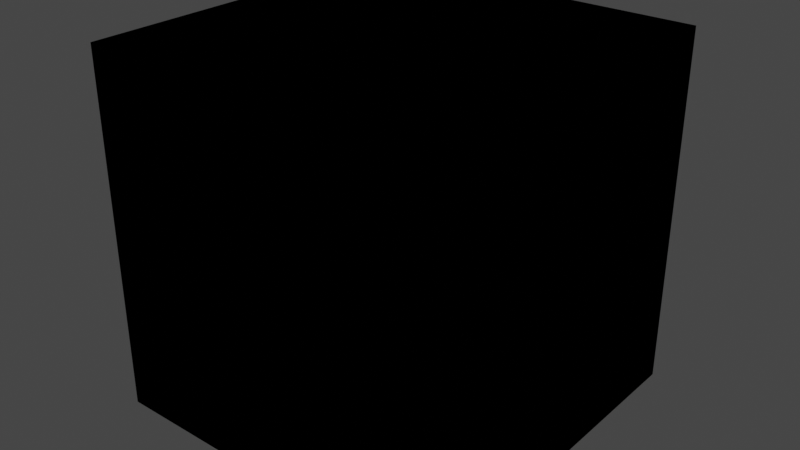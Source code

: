 # Source: librarypixel.blend  (saved by Blender 2.80.75; exported with 4.5.12 LTS)
import bpy
from mathutils import Matrix  # noqa: F401  (used for matrix-valued properties, if any)

bpy.ops.wm.read_factory_settings(use_empty=True)
scene = bpy.context.scene
scene.name = 'Scene'

# ---- collections
col_collection = bpy.data.collections.new('Collection'); scene.collection.children.link(col_collection)

# ---- materials (node trees are filled in below, after node groups)
mat_material = bpy.data.materials.new('Material')
mat_material.use_transparency_overlap = False
mat_material.show_transparent_back = False
mat_material.use_transparent_shadow = False

# ---- material node trees
mat_material.use_nodes = True; mat_material.node_tree.nodes.clear()
_N = mat_material.node_tree.nodes; _L = mat_material.node_tree.links
n0 = _N.new('ShaderNodeUVMap'); n0.name = 'UVPalette'; n0.location = (-923, -279)
n0.label = 'UVPalette'
n0.uv_map = 'Pallete'
n1 = _N.new('ShaderNodeTexImage'); n1.name = 'ImagePalette'; n1.location = (-679, -175)
n1.label = 'ImagePalette'
n1.interpolation = 'Closest'
n2 = _N.new('ShaderNodeOutputMaterial'); n2.name = 'Material Output'; n2.location = (718, 162)
n3 = _N.new('ShaderNodeMixShader'); n3.name = 'Mix Shader'; n3.location = (451, 297)
n4 = _N.new('ShaderNodeMath'); n4.name = 'Math'; n4.location = (112, 436)
n4.operation = 'MULTIPLY'
n4.use_clamp = True
n5 = _N.new('ShaderNodeValue'); n5.name = 'DiffuseAlpha'; n5.location = (-166, 327)
n5.label = 'DiffuseAlpha'
n5.outputs[0].default_value = 1.0
n6 = _N.new('ShaderNodeBsdfPrincipled'); n6.name = 'Principled BSDF'; n6.location = (143, 166)
n6.distribution = 'GGX'
n6.subsurface_method = 'BURLEY'
n6.inputs[2].default_value = 1.0
n6.inputs[3].default_value = 1.45
n6.inputs[28].default_value = 1.0
n7 = _N.new('ShaderNodeRGB'); n7.name = 'Emission'; n7.location = (-69, -313)
n7.label = 'Emission'
n7.outputs[0].default_value = (0.0, 0.0, 0.0, 1.0)
n8 = _N.new('ShaderNodeBsdfTransparent'); n8.name = 'Transparent BSDF'; n8.location = (225, 257)
n9 = _N.new('ShaderNodeRGB'); n9.name = 'RGBBlack'; n9.location = (-324, -301)
n9.outputs[0].default_value = (0.0, 0.0, 0.0, 1.0)
n10 = _N.new('ShaderNodeRGB'); n10.name = 'Diffuse'; n10.location = (-380, -79)
n10.label = 'Diffuse'
n10.outputs[0].default_value = (1.0, 1.0, 1.0, 1.0)
n11 = _N.new('ShaderNodeUVMap'); n11.name = 'UVPattern'; n11.location = (-651, 29)
n11.label = 'UVPattern'
n11.uv_map = 'UVMap'
n12 = _N.new('ShaderNodeTexImage'); n12.name = 'ImagePattern'; n12.location = (-485, 210)
n12.label = 'ImagePattern'
n12.interpolation = 'Closest'
n13 = _N.new('ShaderNodeRGBToBW'); n13.name = 'RGB to BW'; n13.location = (-200, 72)
n14 = _N.new('ShaderNodeMix'); n14.name = 'Mix'; n14.location = (-37, 78)
n14.data_type = 'RGBA'
n14.clamp_result = True
_L.new(n14.outputs[2], n6.inputs[0])
_L.new(n11.outputs[0], n12.inputs[0])
_L.new(n0.outputs[0], n1.inputs[0])
_L.new(n10.outputs[0], n14.inputs[7])
_L.new(n3.outputs[0], n2.inputs[0])
_L.new(n7.outputs[0], n6.inputs[27])
_L.new(n5.outputs[0], n4.inputs[1])
_L.new(n12.outputs[1], n4.inputs[0])
_L.new(n8.outputs[0], n3.inputs[1])
_L.new(n6.outputs[0], n3.inputs[2])
_L.new(n4.outputs[0], n3.inputs[0])
_L.new(n9.outputs[0], n14.inputs[6])
_L.new(n12.outputs[0], n13.inputs[0])
_L.new(n13.outputs[0], n14.inputs[0])
n2.is_active_output = True

# ---- world
world_world = bpy.data.worlds.new('World'); scene.world = world_world
world_world.use_nodes = True; world_world.node_tree.nodes.clear()
_N = world_world.node_tree.nodes; _L = world_world.node_tree.links
n0 = _N.new('ShaderNodeOutputWorld'); n0.name = 'World Output'; n0.location = (300, 300)
n1 = _N.new('ShaderNodeBackground'); n1.name = 'Background'; n1.location = (10, 300)
n1.inputs[0].default_value = (0.05088, 0.05088, 0.05088, 1.0)
_L.new(n1.outputs[0], n0.inputs[0])
n0.is_active_output = True
world_world.color = (0.05088, 0.05088, 0.05088)
world_world.use_sun_shadow = False
world_world.sun_shadow_jitter_overblur = 0.0

# ---- meshes
me_cube = bpy.data.meshes.new('Cube')
me_cube.from_pydata([(0.5, 0.5, -8.941e-08), (0.5, 0.5, 1.0), (0.5, -0.5, -8.941e-08), (0.5, -0.5, 1.0), (-0.5, 0.5, -8.941e-08), (-0.5, 0.5, 1.0), (-0.5, -0.5, -8.941e-08), (-0.5, -0.5, 1.0)], [], [(0, 1, 3, 2), (2, 3, 7, 6), (6, 7, 5, 4), (4, 5, 1, 0), (2, 6, 4, 0), (7, 3, 1, 5)])
_uv = me_cube.uv_layers.new(name='UVMap')
_uv.uv.foreach_set('vector', [1.0, 1.0, 0.999, 1.0, 0.999, 0.0, 1.0, 0.0, 1.0, 0.0, 1.0, 0.001, 0.0, 0.001, 0.0, 0.0, 0.0, 0.0, 0.001, 0.0, 0.001, 1.0, 0.0, 1.0, 0.0, 1.0, 0.0, 0.999, 1.0, 0.999, 1.0, 1.0, 1.0, 0.0, 0.0, 0.0, 0.0, 1.0, 1.0, 1.0, 0.0, 0.0, 1.0, 0.0, 1.0, 1.0, 0.0, 1.0])
_uv.active_render = True
_uv = me_cube.uv_layers.new(name='Pallete')
_uv.uv.foreach_set('vector', [0.0625, 1.0, 0.05859, 1.0, 0.05859, 0.0, 0.0625, 0.0, 0.0625, 0.0, 0.0625, 1.0, 0.05859, 1.0, 0.05859, 0.0, 0.05859, 0.0, 0.0625, 0.0, 0.0625, 1.0, 0.05859, 1.0, 0.05859, 1.0, 0.05859, 0.0, 0.0625, 0.0, 0.0625, 1.0, 0.0625, 0.0, 0.05859, 0.0, 0.05859, 1.0, 0.0625, 1.0, 0.05859, 0.0, 0.0625, 0.0, 0.0625, 1.0, 0.05859, 1.0])
me_cube.materials.append(mat_material)
me_cube.use_remesh_preserve_volume = False
me_cube.use_remesh_preserve_attributes = False
me_cube.use_mirror_vertex_groups = False
me_cube.update()
me_cube_001 = bpy.data.meshes.new('Cube.001')
me_cube_001.from_pydata([(0.5, 0.5, -8.941e-08), (0.5, 0.5, 1.0), (0.5, -0.5, -1.768e-07), (0.5, -0.5, 1.0), (-0.5, 0.5, -1.984e-09), (-0.5, 0.5, 1.0), (-0.5, -0.5, -8.941e-08), (-0.5, -0.5, 1.0)], [], [(0, 1, 3, 2), (2, 3, 7, 6), (6, 7, 5, 4), (4, 5, 1, 0), (2, 6, 4, 0), (7, 3, 1, 5)])
_uv = me_cube_001.uv_layers.new(name='UVMap')
_uv.uv.foreach_set('vector', [1.0, 0.0, 1.0, 1.0, 0.0, 1.0, 0.0, 0.0, 1.0, 0.0, 1.0, 1.0, 0.0, 1.0, 0.0, 0.0, 1.0, 0.0, 1.0, 1.0, 0.0, 1.0, 0.0, 0.0, 1.0, 0.0, 1.0, 1.0, 0.0, 1.0, 0.0, 0.0, 0.0, 0.0, 1.0, 0.0, 1.0, 1.0, 0.0, 1.0, 0.0, 1.0, 0.0, 0.0, 1.0, 0.0, 1.0, 1.0])
_uv.active_render = True
_uv = me_cube_001.uv_layers.new(name='Pallete')
_uv.uv.foreach_set('vector', [0.0625, 1.0, 0.05859, 1.0, 0.05859, 0.0, 0.0625, 0.0, 0.0625, 0.0, 0.0625, 1.0, 0.05859, 1.0, 0.05859, 0.0, 0.05859, 0.0, 0.0625, 0.0, 0.0625, 1.0, 0.05859, 1.0, 0.05859, 1.0, 0.05859, 0.0, 0.0625, 0.0, 0.0625, 1.0, 0.0625, 0.0, 0.05859, 0.0, 0.05859, 1.0, 0.0625, 1.0, 0.05859, 0.0, 0.0625, 0.0, 0.0625, 1.0, 0.05859, 1.0])
me_cube_001.materials.append(mat_material)
me_cube_001.use_remesh_preserve_volume = False
me_cube_001.use_remesh_preserve_attributes = False
me_cube_001.use_mirror_vertex_groups = False
me_cube_001.update()

# ---- objects
ob_tpixel = bpy.data.objects.new('tpixel', me_cube)
ob_pixel2 = bpy.data.objects.new('pixel2', me_cube_001)

# ---- transforms, parenting, visibility, modifiers, constraints
ob_tpixel.location = (0.0, 0.0, 0.0)
ob_tpixel.lineart.crease_threshold = 0.0
ob_pixel2.location = (0.0, 0.0, 0.0)
ob_pixel2.lineart.crease_threshold = 0.0

# ---- collection membership
col_collection.objects.link(ob_tpixel)
col_collection.objects.link(ob_pixel2)

# ---- scene / render settings (as saved in the file)
scene.frame_start = 1; scene.frame_end = 250; scene.frame_set(1)
scene.render.engine = 'BLENDER_EEVEE_NEXT'
scene.cycles.use_denoising = False
scene.cycles.samples = 128
scene.cycles.sampling_pattern = 'TABULATED_SOBOL'
scene.cycles.use_adaptive_sampling = False
scene.cycles.use_light_tree = False
scene.view_settings.view_transform = 'Filmic'
bpy.context.view_layer.update()

# ---- added for rendering (the .blend has no active camera and no usable light): camera, sun
cam_auto = bpy.data.cameras.new('AutoCamera')
cam_auto.lens = 50.0
cam_auto.sensor_width = 36.0
cam_auto.clip_end = 1000.0
ob_auto_camera = bpy.data.objects.new('AutoCamera', cam_auto)
scene.collection.objects.link(ob_auto_camera)
ob_auto_camera.location = (1.60254, -1.92304, 1.78203)
ob_auto_camera.rotation_euler = (1.09748, -7.21219e-08, 0.694738)
scene.camera = ob_auto_camera
light_auto_sun = bpy.data.lights.new('AutoSun', 'SUN')
light_auto_sun.energy = 3.0
light_auto_sun.angle = 0.0523599
ob_auto_sun = bpy.data.objects.new('AutoSun', light_auto_sun)
scene.collection.objects.link(ob_auto_sun)
ob_auto_sun.rotation_euler = (0.872665, 0.174533, 0.523599)
bpy.context.view_layer.update()
